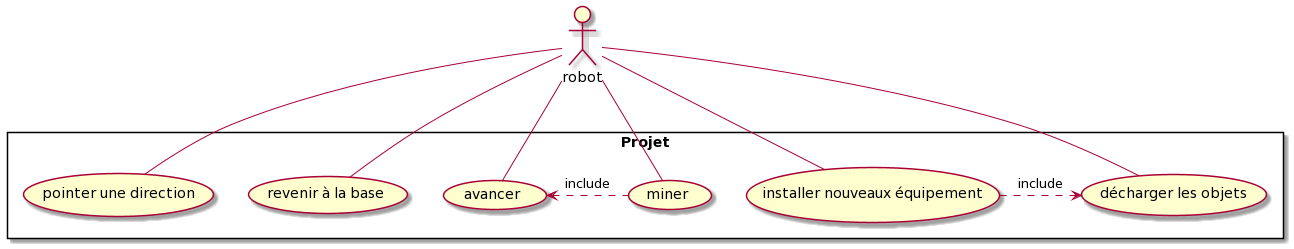

The diagram above was rendered by PlantUML. Its source (embedded in the PNG):
@startuml
:robot: as robot
rectangle Projet {
robot -(pointer une direction)
robot - (revenir à la base)
(décharger les objets) as (décharger)
robot -- (décharger)
(avancer) as (avancer)
(miner) as (miner)
(avancer) <. (miner): include
robot -(avancer)
robot - (miner)
(installer nouveaux équipement) as (acheter)
robot -- (acheter)
(acheter) .> (décharger): include
}
@enduml